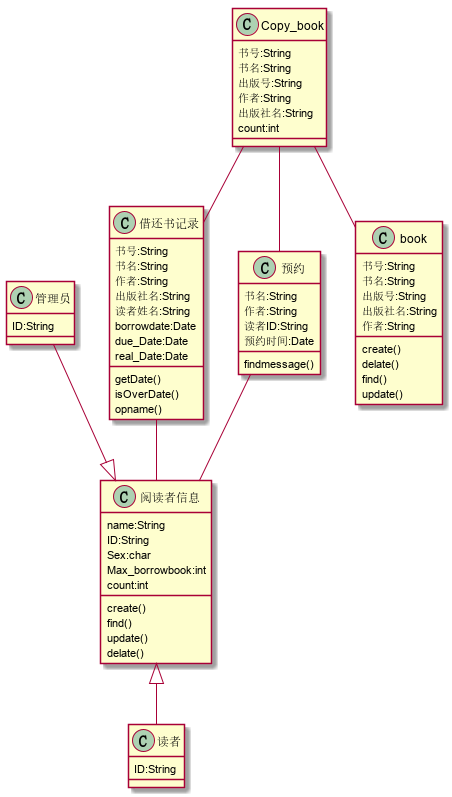

The diagram above was rendered by PlantUML. Its source (embedded in the PNG):
@startuml
阅读者信息<|--读者
阅读者信息 :  name:String
阅读者信息 :  ID:String
阅读者信息 :  Sex:char
阅读者信息 :  Max_borrowbook:int
阅读者信息 :  count:int
阅读者信息 :  create()
阅读者信息 :  find()
阅读者信息 :  update()
阅读者信息 :  delate()
读者 : ID:String
管理员--|>阅读者信息
管理员 : ID:String
借还书记录--阅读者信息
借还书记录 : 书号:String
借还书记录 : 书名:String
借还书记录 : 作者:String
借还书记录 : 出版社名:String
借还书记录 : 读者姓名:String
借还书记录 : borrowdate:Date
借还书记录 : due_Date:Date
借还书记录 : real_Date:Date
借还书记录 : getDate()
借还书记录 : isOverDate()
借还书记录 : opname()
预约--阅读者信息
预约 : 书名:String
预约 : 作者:String
预约 : 读者ID:String
预约 : 预约时间:Date
预约 : findmessage()
Copy_book--预约
Copy_book : 书号:String
Copy_book : 书名:String
Copy_book : 出版号:String
Copy_book : 作者:String
Copy_book : 出版社名:String
Copy_book : count:int
Copy_book--借还书记录
Copy_book--book
book : 书号:String
book : 书名:String
book : 出版号:String
book : 出版社名:String
book : 作者:String
book : create()
book : delate()
book : find()
book : update()
@enduml